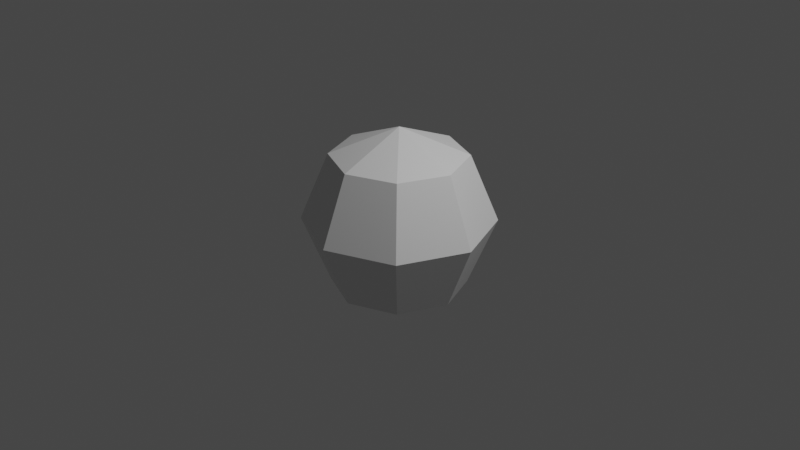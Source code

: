 # Source: sphere.blend  (saved by Blender 3.1.7; exported with 4.5.12 LTS)
import bpy
from mathutils import Matrix  # noqa: F401  (used for matrix-valued properties, if any)

bpy.ops.wm.read_factory_settings(use_empty=True)
scene = bpy.context.scene
scene.name = 'Scene'

# ---- collections
col_collection = bpy.data.collections.new('Collection'); scene.collection.children.link(col_collection)

# ---- materials (node trees are filled in below, after node groups)
mat_none = bpy.data.materials.new('None')
mat_none.use_transparent_shadow = False

# ---- material node trees
mat_none.use_nodes = True; mat_none.node_tree.nodes.clear()
_N = mat_none.node_tree.nodes; _L = mat_none.node_tree.links
n0 = _N.new('ShaderNodeBsdfPrincipled'); n0.name = 'Principled BSDF'; n0.location = (10, 300)
n0.distribution = 'GGX'
n0.subsurface_method = 'RANDOM_WALK_SKIN'
n0.inputs[3].default_value = 1.45
n0.inputs[27].default_value = (0.0, 0.0, 0.0, 1.0)
n0.inputs[28].default_value = 1.0
n1 = _N.new('ShaderNodeOutputMaterial'); n1.name = 'Material Output'; n1.location = (300, 300)
_L.new(n0.outputs[0], n1.inputs[0])
n1.is_active_output = True

# ---- world
world_world = bpy.data.worlds.new('World'); scene.world = world_world
world_world.use_nodes = True; world_world.node_tree.nodes.clear()
_N = world_world.node_tree.nodes; _L = world_world.node_tree.links
n0 = _N.new('ShaderNodeOutputWorld'); n0.name = 'World Output'; n0.location = (300, 300)
n1 = _N.new('ShaderNodeBackground'); n1.name = 'Background'; n1.location = (10, 300)
n1.inputs[0].default_value = (0.05088, 0.05088, 0.05088, 1.0)
_L.new(n1.outputs[0], n0.inputs[0])
n0.is_active_output = True
world_world.color = (0.05088, 0.05088, 0.05088)
world_world.use_sun_shadow = False
world_world.sun_shadow_jitter_overblur = 0.0

# ---- cameras
cam_camera = bpy.data.cameras.new('Camera')
cam_camera.clip_end = 100.0
cam_camera.ortho_scale = 7.314

# ---- lights
light_light = bpy.data.lights.new('Light', 'POINT')
light_light.transmission_factor = 0.0
light_light.energy = 1000.0
light_light.shadow_soft_size = 0.1
light_light.shadow_maximum_resolution = 0.006
light_light.use_absolute_resolution = True

# ---- meshes
me_sphere = bpy.data.meshes.new('Sphere')
me_sphere.from_pydata([(0.0, -0.7071, -0.7071), (0.0, 0.0, -1.0), (0.7071, 0.0, -0.7071), (0.5, -0.7071, -0.5), (0.0, 0.7071, -0.7071), (0.0, 1.0, 0.0), (0.5, 0.7071, -0.5), (0.0, -1.0, 0.0), (0.7071, 0.7071, 0.0), (0.7071, -0.7071, 0.0), (1.0, 0.0, 0.0), (0.7071, 0.0, 0.7071), (0.5, -0.7071, 0.5), (0.5, 0.7071, 0.5), (0.0, 0.0, 1.0), (0.0, -0.7071, 0.7071), (0.0, 0.7071, 0.7071), (-0.7071, 0.0, 0.7071), (-0.5, -0.7071, 0.5), (-0.5, 0.7071, 0.5), (-1.0, 0.0, 0.0), (-0.7071, -0.7071, 0.0), (-0.7071, 0.7071, 0.0), (-0.7071, 0.0, -0.7071), (-0.5, -0.7071, -0.5), (-0.5, 0.7071, -0.5)], [], [(0, 1, 2, 3), (4, 5, 6), (7, 0, 3), (1, 4, 6, 2), (6, 5, 8), (7, 3, 9), (2, 6, 8, 10), (3, 2, 10, 9), (9, 10, 11, 12), (8, 5, 13), (7, 9, 12), (10, 8, 13, 11), (12, 11, 14, 15), (13, 5, 16), (7, 12, 15), (11, 13, 16, 14), (15, 14, 17, 18), (16, 5, 19), (7, 15, 18), (14, 16, 19, 17), (18, 17, 20, 21), (19, 5, 22), (7, 18, 21), (17, 19, 22, 20), (21, 20, 23, 24), (22, 5, 25), (7, 21, 24), (20, 22, 25, 23), (23, 25, 4, 1), (24, 23, 1, 0), (25, 5, 4), (7, 24, 0)])
me_sphere.polygons.foreach_set('use_smooth', [True] * 32)
_k = set([(0, 1), (0, 3), (0, 7), (0, 24), (1, 2), (1, 4), (1, 23), (2, 3), (2, 6), (2, 10), (3, 7), (3, 9), (4, 5), (4, 6), (4, 25), (5, 6), (5, 8), (5, 13), (5, 16), (5, 19), (5, 22), (5, 25), (6, 8), (7, 9), (7, 12), (7, 15), (7, 18), (7, 21), (7, 24), (8, 10), (8, 13), (9, 10), (9, 12), (10, 11), (11, 12), (11, 13), (11, 14), (12, 15), (13, 16), (14, 15), (14, 16), (14, 17), (15, 18), (16, 19), (17, 18), (17, 19), (17, 20), (18, 21), (19, 22), (20, 21), (20, 22), (20, 23), (21, 24), (22, 25), (23, 24), (23, 25)])
me_sphere.attributes.new('sharp_edge', 'BOOLEAN', 'EDGE').data.foreach_set('value', [ (min(e.vertices), max(e.vertices)) in _k for e in me_sphere.edges])
_uv = me_sphere.uv_layers.new(name='UVMap')
_uv.uv.foreach_set('vector', [0.75, 0.25, 0.75, 0.5, 0.625, 0.5, 0.625, 0.25, 0.75, 0.75, 0.6875, 1.0, 0.625, 0.75, 0.6875, 0.0, 0.75, 0.25, 0.625, 0.25, 0.75, 0.5, 0.75, 0.75, 0.625, 0.75, 0.625, 0.5, 0.625, 0.75, 0.5625, 1.0, 0.5, 0.75, 0.5625, 0.0, 0.625, 0.25, 0.5, 0.25, 0.625, 0.5, 0.625, 0.75, 0.5, 0.75, 0.5, 0.5, 0.625, 0.25, 0.625, 0.5, 0.5, 0.5, 0.5, 0.25, 0.5, 0.25, 0.5, 0.5, 0.375, 0.5, 0.375, 0.25, 0.5, 0.75, 0.4375, 1.0, 0.375, 0.75, 0.4375, 0.0, 0.5, 0.25, 0.375, 0.25, 0.5, 0.5, 0.5, 0.75, 0.375, 0.75, 0.375, 0.5, 0.375, 0.25, 0.375, 0.5, 0.25, 0.5, 0.25, 0.25, 0.375, 0.75, 0.3125, 1.0, 0.25, 0.75, 0.3125, 0.0, 0.375, 0.25, 0.25, 0.25, 0.375, 0.5, 0.375, 0.75, 0.25, 0.75, 0.25, 0.5, 0.25, 0.25, 0.25, 0.5, 0.125, 0.5, 0.125, 0.25, 0.25, 0.75, 0.1875, 1.0, 0.125, 0.75, 0.1875, 0.0, 0.25, 0.25, 0.125, 0.25, 0.25, 0.5, 0.25, 0.75, 0.125, 0.75, 0.125, 0.5, 0.125, 0.25, 0.125, 0.5, 0.0, 0.5, 0.0, 0.25, 0.125, 0.75, 0.0625, 1.0, 0.0, 0.75, 0.0625, 0.0, 0.125, 0.25, 0.0, 0.25, 0.125, 0.5, 0.125, 0.75, 0.0, 0.75, 0.0, 0.5, 1.0, 0.25, 1.0, 0.5, 0.875, 0.5, 0.875, 0.25, 1.0, 0.75, 0.9375, 1.0, 0.875, 0.75, 0.9375, 0.0, 1.0, 0.25, 0.875, 0.25, 1.0, 0.5, 1.0, 0.75, 0.875, 0.75, 0.875, 0.5, 0.875, 0.5, 0.875, 0.75, 0.75, 0.75, 0.75, 0.5, 0.875, 0.25, 0.875, 0.5, 0.75, 0.5, 0.75, 0.25, 0.875, 0.75, 0.8125, 1.0, 0.75, 0.75, 0.8125, 0.0, 0.875, 0.25, 0.75, 0.25])
me_sphere.materials.append(mat_none)
me_sphere.use_remesh_fix_poles = True
me_sphere.use_remesh_preserve_attributes = False
me_sphere.update()
me_sphere.normals_split_custom_set([tuple(v) for v in zip(*[iter([0.3574, -0.3574, -0.8629, 0.3574, -0.3574, -0.8629, 0.3574, -0.3574, -0.8629, 0.3574, -0.3574, -0.8629, 0.1566, 0.9125, -0.378, 0.1566, 0.9125, -0.378, 0.1566, 0.9125, -0.378, 0.1566, -0.9125, -0.378, 0.1566, -0.9125, -0.378, 0.1566, -0.9125, -0.378, 0.3574, 0.3574, -0.8629, 0.3574, 0.3574, -0.8629, 0.3574, 0.3574, -0.8629, 0.3574, 0.3574, -0.8629, 0.378, 0.9125, -0.1566, 0.378, 0.9125, -0.1566, 0.378, 0.9125, -0.1566, 0.378, -0.9125, -0.1566, 0.378, -0.9125, -0.1566, 0.378, -0.9125, -0.1566, 0.8629, 0.3574, -0.3574, 0.8629, 0.3574, -0.3574, 0.8629, 0.3574, -0.3574, 0.8629, 0.3574, -0.3574, 0.8629, -0.3574, -0.3574, 0.8629, -0.3574, -0.3574, 0.8629, -0.3574, -0.3574, 0.8629, -0.3574, -0.3574, 0.8629, -0.3574, 0.3574, 0.8629, -0.3574, 0.3574, 0.8629, -0.3574, 0.3574, 0.8629, -0.3574, 0.3574, 0.378, 0.9125, 0.1566, 0.378, 0.9125, 0.1566, 0.378, 0.9125, 0.1566, 0.378, -0.9125, 0.1566, 0.378, -0.9125, 0.1566, 0.378, -0.9125, 0.1566, 0.8629, 0.3574, 0.3574, 0.8629, 0.3574, 0.3574, 0.8629, 0.3574, 0.3574, 0.8629, 0.3574, 0.3574, 0.3574, -0.3574, 0.8629, 0.3574, -0.3574, 0.8629, 0.3574, -0.3574, 0.8629, 0.3574, -0.3574, 0.8629, 0.1566, 0.9125, 0.378, 0.1566, 0.9125, 0.378, 0.1566, 0.9125, 0.378, 0.1566, -0.9125, 0.378, 0.1566, -0.9125, 0.378, 0.1566, -0.9125, 0.378, 0.3574, 0.3574, 0.8629, 0.3574, 0.3574, 0.8629, 0.3574, 0.3574, 0.8629, 0.3574, 0.3574, 0.8629, -0.3574, -0.3574, 0.8629, -0.3574, -0.3574, 0.8629, -0.3574, -0.3574, 0.8629, -0.3574, -0.3574, 0.8629, -0.1566, 0.9125, 0.378, -0.1566, 0.9125, 0.378, -0.1566, 0.9125, 0.378, -0.1566, -0.9125, 0.378, -0.1566, -0.9125, 0.378, -0.1566, -0.9125, 0.378, -0.3574, 0.3574, 0.8629, -0.3574, 0.3574, 0.8629, -0.3574, 0.3574, 0.8629, -0.3574, 0.3574, 0.8629, -0.8629, -0.3574, 0.3574, -0.8629, -0.3574, 0.3574, -0.8629, -0.3574, 0.3574, -0.8629, -0.3574, 0.3574, -0.378, 0.9125, 0.1566, -0.378, 0.9125, 0.1566, -0.378, 0.9125, 0.1566, -0.378, -0.9125, 0.1566, -0.378, -0.9125, 0.1566, -0.378, -0.9125, 0.1566, -0.8629, 0.3574, 0.3574, -0.8629, 0.3574, 0.3574, -0.8629, 0.3574, 0.3574, -0.8629, 0.3574, 0.3574, -0.8629, -0.3574, -0.3574, -0.8629, -0.3574, -0.3574, -0.8629, -0.3574, -0.3574, -0.8629, -0.3574, -0.3574, -0.378, 0.9125, -0.1566, -0.378, 0.9125, -0.1566, -0.378, 0.9125, -0.1566, -0.378, -0.9125, -0.1566, -0.378, -0.9125, -0.1566, -0.378, -0.9125, -0.1566, -0.8629, 0.3574, -0.3574, -0.8629, 0.3574, -0.3574, -0.8629, 0.3574, -0.3574, -0.8629, 0.3574, -0.3574, -0.3574, 0.3574, -0.8629, -0.3574, 0.3574, -0.8629, -0.3574, 0.3574, -0.8629, -0.3574, 0.3574, -0.8629, -0.3574, -0.3574, -0.8629, -0.3574, -0.3574, -0.8629, -0.3574, -0.3574, -0.8629, -0.3574, -0.3574, -0.8629, -0.1566, 0.9125, -0.378, -0.1566, 0.9125, -0.378, -0.1566, 0.9125, -0.378, -0.1566, -0.9125, -0.378, -0.1566, -0.9125, -0.378, -0.1566, -0.9125, -0.378])] * 3)])

# ---- objects
ob_light = bpy.data.objects.new('Light', light_light)
ob_camera = bpy.data.objects.new('Camera', cam_camera)
ob_sphere = bpy.data.objects.new('Sphere', me_sphere)

# ---- transforms, parenting, visibility, modifiers, constraints
ob_light.location = (4.076, 1.005, 5.904)
ob_light.rotation_euler = (0.6503, 0.05522, 1.866)
ob_light.lock_rotations_4d = False
ob_light.empty_display_type = 'ARROWS'
ob_light.color = (0.0, 0.0, 0.0, 0.0)
ob_light.lineart.crease_threshold = 0.0
ob_camera.location = (7.359, -6.926, 4.958)
ob_camera.rotation_euler = (1.109, 0.0, 0.8149)
ob_camera.lock_rotations_4d = False
ob_camera.empty_display_type = 'ARROWS'
ob_camera.color = (0.0, 0.0, 0.0, 0.0)
ob_camera.display_type = 'WIRE'
ob_camera.lineart.crease_threshold = 0.0
ob_sphere.location = (0.0, 0.0, 0.0)
ob_sphere.rotation_euler = (1.571, -0.0, 0.0)

# ---- collection membership
col_collection.objects.link(ob_light)
col_collection.objects.link(ob_camera)
col_collection.objects.link(ob_sphere)

# ---- scene / render settings (as saved in the file)
scene.camera = ob_camera
scene.frame_start = 1; scene.frame_end = 250; scene.frame_set(1)
scene.render.engine = 'BLENDER_EEVEE_NEXT'
scene.cycles.sampling_pattern = 'TABULATED_SOBOL'
scene.cycles.use_light_tree = False
scene.view_settings.view_transform = 'Filmic'
bpy.context.view_layer.update()
